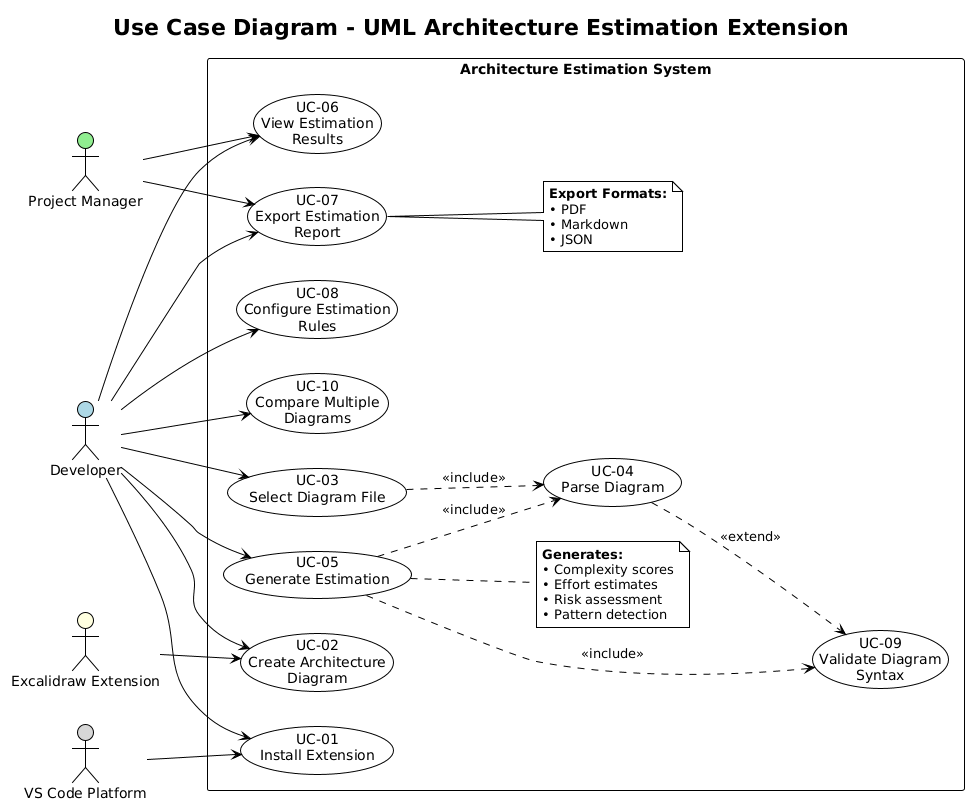

The diagram above was rendered by PlantUML. Its source (embedded in the PNG):
@startuml
!theme plain
left to right direction
skinparam backgroundColor #FFFFFF

title Use Case Diagram - UML Architecture Estimation Extension

actor "Developer" as Dev #LightBlue
actor "Project Manager" as PM #LightGreen
actor "Excalidraw Extension" as Excalidraw #LightYellow
actor "VS Code Platform" as VSCode #LightGray

rectangle "Architecture Estimation System" {
    
    ' Primary use cases
    usecase "UC-01\nInstall Extension" as UC01
    usecase "UC-02\nCreate Architecture\nDiagram" as UC02
    usecase "UC-03\nSelect Diagram File" as UC03
    usecase "UC-04\nParse Diagram" as UC04
    usecase "UC-05\nGenerate Estimation" as UC05
    usecase "UC-06\nView Estimation\nResults" as UC06
    usecase "UC-07\nExport Estimation\nReport" as UC07
    usecase "UC-08\nConfigure Estimation\nRules" as UC08
    
    ' Secondary use cases
    usecase "UC-09\nValidate Diagram\nSyntax" as UC09
    usecase "UC-10\nCompare Multiple\nDiagrams" as UC10
    
    ' Relationships
    Dev --> UC01
    Dev --> UC02
    Dev --> UC03
    Dev --> UC05
    Dev --> UC06
    Dev --> UC07
    Dev --> UC08
    Dev --> UC10
    
    PM --> UC06
    PM --> UC07
    
    Excalidraw --> UC02
    VSCode --> UC01
    
    UC03 ..> UC04 : <<include>>
    UC05 ..> UC04 : <<include>>
    UC05 ..> UC09 : <<include>>
    UC04 ..> UC09 : <<extend>>
    
    note right of UC05
      **Generates:**
      • Complexity scores
      • Effort estimates
      • Risk assessment
      • Pattern detection
    end note
    
    note right of UC07
      **Export Formats:**
      • PDF
      • Markdown
      • JSON
    end note
}

@enduml